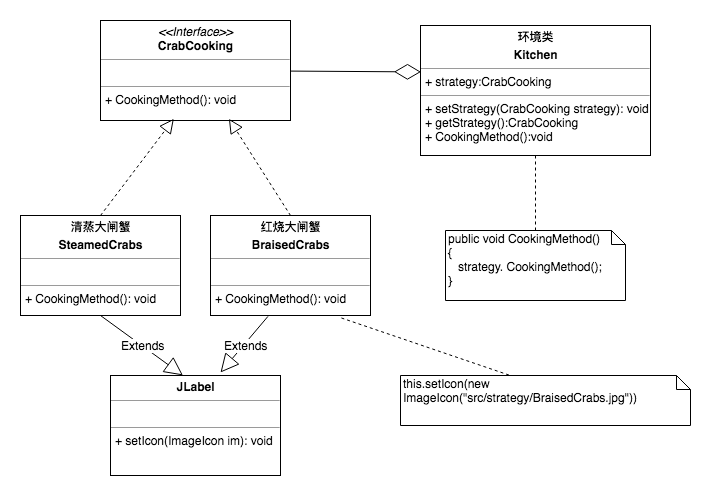

The diagram above was exported from draw.io. Its source (the exported page's mxGraphModel, read from the mxfile embedded in the PNG):
<mxGraphModel dx="1251" dy="613" grid="1" gridSize="10" guides="1" tooltips="1" connect="1" arrows="1" fold="1" page="1" pageScale="1" pageWidth="827" pageHeight="1169" math="0" shadow="0">
  <root>
    <mxCell id="0" />
    <mxCell id="1" parent="0" />
    <mxCell id="2lG9s7D1QPL1Vr1uzbtB-1" value="&lt;p style=&quot;margin: 0px ; margin-top: 4px ; text-align: center&quot;&gt;&lt;i&gt;&amp;lt;&amp;lt;Interface&amp;gt;&amp;gt;&lt;/i&gt;&lt;br&gt;&lt;b&gt;CrabCooking&lt;/b&gt;&lt;/p&gt;&lt;hr size=&quot;1&quot;&gt;&lt;p style=&quot;margin: 0px ; margin-left: 4px&quot;&gt;&lt;br&gt;&lt;/p&gt;&lt;hr size=&quot;1&quot;&gt;&lt;p style=&quot;margin: 0px ; margin-left: 4px&quot;&gt;+ CookingMethod(): void&lt;/p&gt;" style="verticalAlign=top;align=left;overflow=fill;fontSize=12;fontFamily=Helvetica;html=1;" vertex="1" parent="1">
      <mxGeometry x="200" y="75" width="190" height="100" as="geometry" />
    </mxCell>
    <mxCell id="2lG9s7D1QPL1Vr1uzbtB-2" value="&lt;p style=&quot;margin: 0px ; margin-top: 4px ; text-align: center&quot;&gt;&lt;b&gt;清蒸大闸蟹&lt;/b&gt;&lt;/p&gt;&lt;p style=&quot;margin: 0px ; margin-top: 4px ; text-align: center&quot;&gt;&lt;b&gt;SteamedCrabs&lt;/b&gt;&lt;/p&gt;&lt;hr size=&quot;1&quot;&gt;&lt;p style=&quot;margin: 0px ; margin-left: 4px&quot;&gt;&lt;br&gt;&lt;/p&gt;&lt;hr size=&quot;1&quot;&gt;&lt;p style=&quot;margin: 0px ; margin-left: 4px&quot;&gt;+ CookingMethod(): void&lt;br&gt;&lt;/p&gt;" style="verticalAlign=top;align=left;overflow=fill;fontSize=12;fontFamily=Helvetica;html=1;" vertex="1" parent="1">
      <mxGeometry x="120" y="270" width="160" height="100" as="geometry" />
    </mxCell>
    <mxCell id="2lG9s7D1QPL1Vr1uzbtB-3" value="&lt;p style=&quot;margin: 0px ; margin-top: 4px ; text-align: center&quot;&gt;&lt;b&gt;红烧大闸蟹&lt;/b&gt;&lt;/p&gt;&lt;p style=&quot;margin: 0px ; margin-top: 4px ; text-align: center&quot;&gt;&lt;b&gt;BraisedCrabs&lt;/b&gt;&lt;/p&gt;&lt;hr size=&quot;1&quot;&gt;&lt;p style=&quot;margin: 0px ; margin-left: 4px&quot;&gt;&lt;br&gt;&lt;/p&gt;&lt;hr size=&quot;1&quot;&gt;&lt;p style=&quot;margin: 0px ; margin-left: 4px&quot;&gt;+ CookingMethod(): void&lt;br&gt;&lt;/p&gt;" style="verticalAlign=top;align=left;overflow=fill;fontSize=12;fontFamily=Helvetica;html=1;" vertex="1" parent="1">
      <mxGeometry x="310" y="270" width="160" height="100" as="geometry" />
    </mxCell>
    <mxCell id="2lG9s7D1QPL1Vr1uzbtB-4" value="&lt;p style=&quot;margin: 0px ; margin-top: 4px ; text-align: center&quot;&gt;&lt;b&gt;环境类&lt;/b&gt;&lt;/p&gt;&lt;p style=&quot;margin: 0px ; margin-top: 4px ; text-align: center&quot;&gt;&lt;b&gt;Kitchen&lt;/b&gt;&lt;/p&gt;&lt;hr size=&quot;1&quot;&gt;&lt;p style=&quot;margin: 0px ; margin-left: 4px&quot;&gt;+ strategy:CrabCooking&lt;/p&gt;&lt;hr size=&quot;1&quot;&gt;&lt;p style=&quot;margin: 0px ; margin-left: 4px&quot;&gt;+ setStrategy(CrabCooking strategy): void&lt;/p&gt;&lt;p style=&quot;margin: 0px ; margin-left: 4px&quot;&gt;+ getStrategy():CrabCooking&lt;/p&gt;&lt;p style=&quot;margin: 0px ; margin-left: 4px&quot;&gt;+ CookingMethod():void&lt;/p&gt;" style="verticalAlign=top;align=left;overflow=fill;fontSize=12;fontFamily=Helvetica;html=1;" vertex="1" parent="1">
      <mxGeometry x="520" y="80" width="230" height="130" as="geometry" />
    </mxCell>
    <mxCell id="2lG9s7D1QPL1Vr1uzbtB-5" value="public void&amp;nbsp;&lt;span style=&quot;white-space: nowrap&quot;&gt;CookingMethod&lt;/span&gt;()&lt;br&gt;{&lt;br&gt;&amp;nbsp; &amp;nbsp;strategy.&lt;span style=&quot;white-space: nowrap&quot;&gt;&amp;nbsp;CookingMethod&lt;/span&gt;();&lt;br&gt;}" style="shape=note;whiteSpace=wrap;html=1;size=14;verticalAlign=top;align=left;spacingTop=-6;" vertex="1" parent="1">
      <mxGeometry x="545" y="285" width="180" height="70" as="geometry" />
    </mxCell>
    <mxCell id="2lG9s7D1QPL1Vr1uzbtB-6" value="" style="endArrow=none;dashed=1;html=1;entryX=0.5;entryY=1;entryDx=0;entryDy=0;exitX=0.5;exitY=0;exitDx=0;exitDy=0;exitPerimeter=0;" edge="1" parent="1" target="2lG9s7D1QPL1Vr1uzbtB-4" source="2lG9s7D1QPL1Vr1uzbtB-5">
      <mxGeometry width="50" height="50" relative="1" as="geometry">
        <mxPoint x="640" y="280" as="sourcePoint" />
        <mxPoint x="630" y="210" as="targetPoint" />
      </mxGeometry>
    </mxCell>
    <mxCell id="2lG9s7D1QPL1Vr1uzbtB-7" value="" style="endArrow=diamondThin;endFill=0;endSize=24;html=1;entryX=0.002;entryY=0.357;entryDx=0;entryDy=0;entryPerimeter=0;" edge="1" parent="1" source="2lG9s7D1QPL1Vr1uzbtB-1" target="2lG9s7D1QPL1Vr1uzbtB-4">
      <mxGeometry width="160" relative="1" as="geometry">
        <mxPoint x="400" y="120" as="sourcePoint" />
        <mxPoint x="540" y="120" as="targetPoint" />
      </mxGeometry>
    </mxCell>
    <mxCell id="2lG9s7D1QPL1Vr1uzbtB-8" value="" style="endArrow=block;dashed=1;endFill=0;endSize=12;html=1;exitX=0.5;exitY=0;exitDx=0;exitDy=0;entryX=0.386;entryY=0.983;entryDx=0;entryDy=0;entryPerimeter=0;" edge="1" parent="1" source="2lG9s7D1QPL1Vr1uzbtB-2" target="2lG9s7D1QPL1Vr1uzbtB-1">
      <mxGeometry width="160" relative="1" as="geometry">
        <mxPoint x="150" y="220" as="sourcePoint" />
        <mxPoint x="310" y="220" as="targetPoint" />
      </mxGeometry>
    </mxCell>
    <mxCell id="2lG9s7D1QPL1Vr1uzbtB-9" value="" style="endArrow=block;dashed=1;endFill=0;endSize=12;html=1;exitX=0.5;exitY=0;exitDx=0;exitDy=0;entryX=0.676;entryY=0.983;entryDx=0;entryDy=0;entryPerimeter=0;" edge="1" parent="1" source="2lG9s7D1QPL1Vr1uzbtB-3" target="2lG9s7D1QPL1Vr1uzbtB-1">
      <mxGeometry width="160" relative="1" as="geometry">
        <mxPoint x="210" y="280" as="sourcePoint" />
        <mxPoint x="283.3399999999999" y="183.29999999999995" as="targetPoint" />
      </mxGeometry>
    </mxCell>
    <mxCell id="2lG9s7D1QPL1Vr1uzbtB-10" value="this.setIcon(new ImageIcon(&quot;src/strategy/BraisedCrabs.jpg&quot;))" style="shape=note;whiteSpace=wrap;html=1;size=14;verticalAlign=top;align=left;spacingTop=-6;" vertex="1" parent="1">
      <mxGeometry x="500" y="430" width="290" height="50" as="geometry" />
    </mxCell>
    <mxCell id="2lG9s7D1QPL1Vr1uzbtB-11" value="" style="endArrow=none;dashed=1;html=1;exitX=0.374;exitY=-0.009;exitDx=0;exitDy=0;exitPerimeter=0;entryX=0.802;entryY=1.016;entryDx=0;entryDy=0;entryPerimeter=0;" edge="1" parent="1" source="2lG9s7D1QPL1Vr1uzbtB-10" target="2lG9s7D1QPL1Vr1uzbtB-3">
      <mxGeometry width="50" height="50" relative="1" as="geometry">
        <mxPoint x="645" y="295" as="sourcePoint" />
        <mxPoint x="450" y="390" as="targetPoint" />
      </mxGeometry>
    </mxCell>
    <mxCell id="2lG9s7D1QPL1Vr1uzbtB-12" value="&lt;p style=&quot;margin: 0px ; margin-top: 4px ; text-align: center&quot;&gt;&lt;b&gt;JLabel&lt;/b&gt;&lt;/p&gt;&lt;hr size=&quot;1&quot;&gt;&lt;p style=&quot;margin: 0px ; margin-left: 4px&quot;&gt;&lt;br&gt;&lt;/p&gt;&lt;hr size=&quot;1&quot;&gt;&lt;p style=&quot;margin: 0px ; margin-left: 4px&quot;&gt;+ setIcon(ImageIcon im): void&lt;br&gt;&lt;/p&gt;" style="verticalAlign=top;align=left;overflow=fill;fontSize=12;fontFamily=Helvetica;html=1;" vertex="1" parent="1">
      <mxGeometry x="210" y="430" width="170" height="100" as="geometry" />
    </mxCell>
    <mxCell id="2lG9s7D1QPL1Vr1uzbtB-13" value="Extends" style="endArrow=block;endSize=16;endFill=0;html=1;exitX=0.5;exitY=1;exitDx=0;exitDy=0;entryX=0.426;entryY=-0.001;entryDx=0;entryDy=0;entryPerimeter=0;" edge="1" parent="1" source="2lG9s7D1QPL1Vr1uzbtB-2" target="2lG9s7D1QPL1Vr1uzbtB-12">
      <mxGeometry width="160" relative="1" as="geometry">
        <mxPoint x="160" y="400" as="sourcePoint" />
        <mxPoint x="320" y="400" as="targetPoint" />
      </mxGeometry>
    </mxCell>
    <mxCell id="2lG9s7D1QPL1Vr1uzbtB-14" value="Extends" style="endArrow=block;endSize=16;endFill=0;html=1;exitX=0.359;exitY=1.009;exitDx=0;exitDy=0;exitPerimeter=0;" edge="1" parent="1" source="2lG9s7D1QPL1Vr1uzbtB-3">
      <mxGeometry width="160" relative="1" as="geometry">
        <mxPoint x="210" y="380" as="sourcePoint" />
        <mxPoint x="320" y="427" as="targetPoint" />
      </mxGeometry>
    </mxCell>
  </root>
</mxGraphModel>